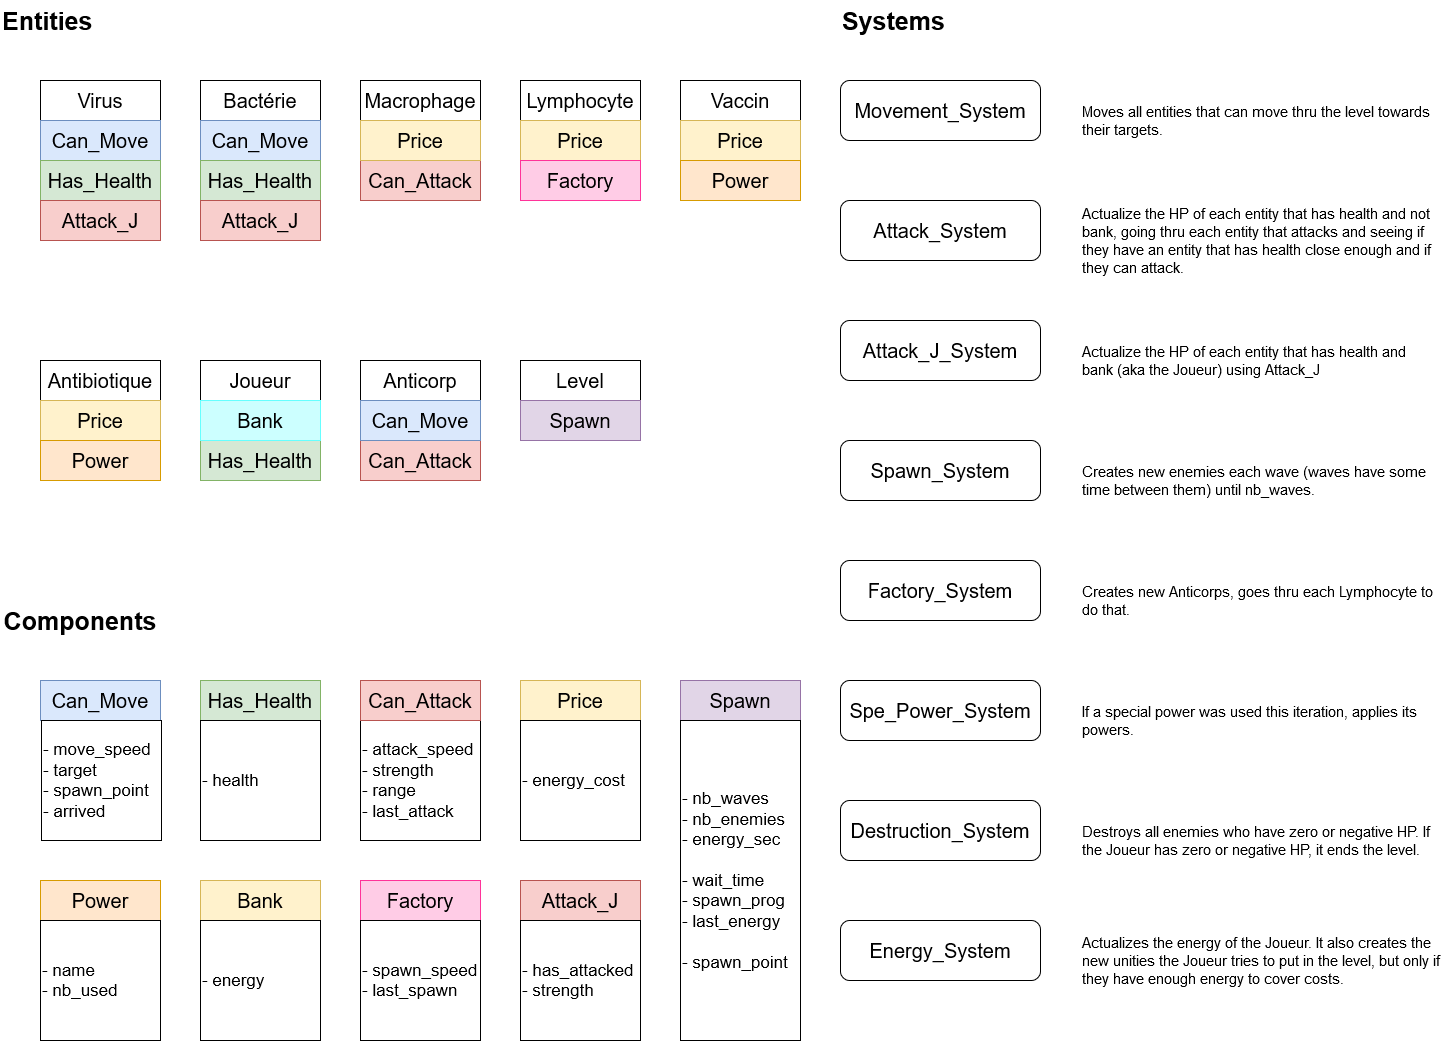

The diagram above was exported from draw.io. Its source (the exported page's mxGraphModel, read from the mxfile embedded in the PNG):
<mxGraphModel dx="1384" dy="767" grid="1" gridSize="10" guides="1" tooltips="1" connect="1" arrows="1" fold="1" page="1" pageScale="1" pageWidth="827" pageHeight="1169" math="0" shadow="0">
  <root>
    <mxCell id="0" />
    <mxCell id="1" parent="0" />
    <mxCell id="giJbfaXBqf1r_9-0xiJY-1" value="&lt;div align=&quot;left&quot;&gt;&lt;font style=&quot;font-size: 25px&quot;&gt;&lt;b&gt;Entities&lt;/b&gt;&lt;/font&gt;&lt;/div&gt;" style="text;html=1;strokeColor=none;fillColor=none;align=left;verticalAlign=middle;whiteSpace=wrap;rounded=0;" parent="1" vertex="1">
      <mxGeometry width="160" height="40" as="geometry" />
    </mxCell>
    <mxCell id="giJbfaXBqf1r_9-0xiJY-2" value="&lt;font style=&quot;font-size: 20px&quot;&gt;Virus&lt;/font&gt;" style="rounded=0;whiteSpace=wrap;html=1;" parent="1" vertex="1">
      <mxGeometry x="40" y="80" width="120" height="40" as="geometry" />
    </mxCell>
    <mxCell id="giJbfaXBqf1r_9-0xiJY-3" value="&lt;font style=&quot;font-size: 20px&quot;&gt;Bactérie&lt;/font&gt;" style="rounded=0;whiteSpace=wrap;html=1;" parent="1" vertex="1">
      <mxGeometry x="200" y="80" width="120" height="40" as="geometry" />
    </mxCell>
    <mxCell id="giJbfaXBqf1r_9-0xiJY-4" value="&lt;font style=&quot;font-size: 20px&quot;&gt;Macrophage&lt;/font&gt;" style="rounded=0;whiteSpace=wrap;html=1;" parent="1" vertex="1">
      <mxGeometry x="360" y="80" width="120" height="40" as="geometry" />
    </mxCell>
    <mxCell id="giJbfaXBqf1r_9-0xiJY-18" value="&lt;font style=&quot;font-size: 20px&quot;&gt;Lymphocyte&lt;/font&gt;" style="rounded=0;whiteSpace=wrap;html=1;" parent="1" vertex="1">
      <mxGeometry x="520" y="80" width="120" height="40" as="geometry" />
    </mxCell>
    <mxCell id="giJbfaXBqf1r_9-0xiJY-19" value="&lt;font style=&quot;font-size: 20px&quot;&gt;Vaccin&lt;/font&gt;" style="rounded=0;whiteSpace=wrap;html=1;" parent="1" vertex="1">
      <mxGeometry x="680" y="80" width="120" height="40" as="geometry" />
    </mxCell>
    <mxCell id="giJbfaXBqf1r_9-0xiJY-20" value="&lt;font style=&quot;font-size: 20px&quot;&gt;Antibiotique&lt;/font&gt;" style="rounded=0;whiteSpace=wrap;html=1;" parent="1" vertex="1">
      <mxGeometry x="40" y="360" width="120" height="40" as="geometry" />
    </mxCell>
    <mxCell id="giJbfaXBqf1r_9-0xiJY-21" value="&lt;font style=&quot;font-size: 20px&quot;&gt;Joueur&lt;/font&gt;" style="rounded=0;whiteSpace=wrap;html=1;" parent="1" vertex="1">
      <mxGeometry x="200" y="360" width="120" height="40" as="geometry" />
    </mxCell>
    <mxCell id="giJbfaXBqf1r_9-0xiJY-22" value="&lt;font style=&quot;font-size: 25px&quot;&gt;&lt;b&gt;&lt;font style=&quot;font-size: 25px&quot;&gt;Components&lt;/font&gt;&lt;/b&gt;&lt;/font&gt;" style="text;html=1;strokeColor=none;fillColor=none;align=center;verticalAlign=middle;whiteSpace=wrap;rounded=0;" parent="1" vertex="1">
      <mxGeometry y="600" width="160" height="40" as="geometry" />
    </mxCell>
    <mxCell id="giJbfaXBqf1r_9-0xiJY-24" value="&lt;font style=&quot;font-size: 20px&quot;&gt;Can_Move&lt;/font&gt;" style="rounded=0;whiteSpace=wrap;html=1;fillColor=#dae8fc;strokeColor=#6c8ebf;" parent="1" vertex="1">
      <mxGeometry x="40" y="680" width="120" height="40" as="geometry" />
    </mxCell>
    <mxCell id="giJbfaXBqf1r_9-0xiJY-25" value="&lt;font style=&quot;font-size: 17px&quot;&gt;- move_speed&lt;/font&gt;&lt;br&gt;&lt;div style=&quot;font-size: 17px&quot; align=&quot;left&quot;&gt;&lt;font style=&quot;font-size: 17px&quot;&gt;- target&lt;/font&gt;&lt;/div&gt;&lt;div style=&quot;font-size: 17px&quot; align=&quot;left&quot;&gt;&lt;font style=&quot;font-size: 17px&quot;&gt;- spawn_point&lt;br&gt;&lt;/font&gt;&lt;/div&gt;&lt;div style=&quot;font-size: 17px&quot; align=&quot;left&quot;&gt;&lt;font style=&quot;font-size: 17px&quot;&gt;- arrived&lt;br&gt;&lt;/font&gt;&lt;/div&gt;" style="rounded=0;whiteSpace=wrap;html=1;align=left;" parent="1" vertex="1">
      <mxGeometry x="41" y="720" width="120" height="120" as="geometry" />
    </mxCell>
    <mxCell id="giJbfaXBqf1r_9-0xiJY-27" value="&lt;font style=&quot;font-size: 20px&quot;&gt;Can_Move&lt;/font&gt;" style="rounded=0;whiteSpace=wrap;html=1;fillColor=#dae8fc;strokeColor=#6c8ebf;" parent="1" vertex="1">
      <mxGeometry x="40" y="120" width="120" height="40" as="geometry" />
    </mxCell>
    <mxCell id="giJbfaXBqf1r_9-0xiJY-28" value="&lt;font style=&quot;font-size: 20px&quot;&gt;Can_Move&lt;/font&gt;" style="rounded=0;whiteSpace=wrap;html=1;fillColor=#dae8fc;strokeColor=#6c8ebf;" parent="1" vertex="1">
      <mxGeometry x="200" y="120" width="120" height="40" as="geometry" />
    </mxCell>
    <mxCell id="giJbfaXBqf1r_9-0xiJY-29" value="&lt;font style=&quot;font-size: 20px&quot;&gt;Has_Health&lt;/font&gt;" style="rounded=0;whiteSpace=wrap;html=1;fillColor=#d5e8d4;strokeColor=#82b366;" parent="1" vertex="1">
      <mxGeometry x="200" y="680" width="120" height="40" as="geometry" />
    </mxCell>
    <mxCell id="giJbfaXBqf1r_9-0xiJY-30" value="&lt;font style=&quot;font-size: 17px&quot;&gt;- health&lt;/font&gt;" style="rounded=0;whiteSpace=wrap;html=1;align=left;" parent="1" vertex="1">
      <mxGeometry x="200" y="720" width="120" height="120" as="geometry" />
    </mxCell>
    <mxCell id="giJbfaXBqf1r_9-0xiJY-31" value="&lt;font style=&quot;font-size: 20px&quot;&gt;Has_Health&lt;/font&gt;" style="rounded=0;whiteSpace=wrap;html=1;fillColor=#d5e8d4;strokeColor=#82b366;" parent="1" vertex="1">
      <mxGeometry x="40" y="160" width="120" height="40" as="geometry" />
    </mxCell>
    <mxCell id="giJbfaXBqf1r_9-0xiJY-32" value="&lt;font style=&quot;font-size: 20px&quot;&gt;Has_Health&lt;/font&gt;" style="rounded=0;whiteSpace=wrap;html=1;fillColor=#d5e8d4;strokeColor=#82b366;" parent="1" vertex="1">
      <mxGeometry x="200" y="160" width="120" height="40" as="geometry" />
    </mxCell>
    <mxCell id="giJbfaXBqf1r_9-0xiJY-33" value="&lt;font style=&quot;font-size: 20px&quot;&gt;Has_Health&lt;/font&gt;" style="rounded=0;whiteSpace=wrap;html=1;fillColor=#d5e8d4;strokeColor=#82b366;" parent="1" vertex="1">
      <mxGeometry x="200" y="440" width="120" height="40" as="geometry" />
    </mxCell>
    <mxCell id="giJbfaXBqf1r_9-0xiJY-34" value="&lt;font style=&quot;font-size: 20px&quot;&gt;Can_Attack&lt;/font&gt;" style="rounded=0;whiteSpace=wrap;html=1;fillColor=#f8cecc;strokeColor=#b85450;" parent="1" vertex="1">
      <mxGeometry x="360" y="680" width="120" height="40" as="geometry" />
    </mxCell>
    <mxCell id="giJbfaXBqf1r_9-0xiJY-35" value="&lt;div&gt;&lt;font style=&quot;font-size: 17px&quot;&gt;- attack_speed&lt;/font&gt;&lt;/div&gt;&lt;div&gt;&lt;font style=&quot;font-size: 17px&quot;&gt;- strength&lt;br&gt;&lt;/font&gt;&lt;/div&gt;&lt;div&gt;&lt;font style=&quot;font-size: 17px&quot;&gt;- range&lt;/font&gt;&lt;/div&gt;&lt;div&gt;&lt;font style=&quot;font-size: 17px&quot;&gt;- last_attack&lt;br&gt;&lt;/font&gt;&lt;/div&gt;" style="rounded=0;whiteSpace=wrap;html=1;align=left;" parent="1" vertex="1">
      <mxGeometry x="360" y="720" width="120" height="120" as="geometry" />
    </mxCell>
    <mxCell id="giJbfaXBqf1r_9-0xiJY-36" value="&lt;font style=&quot;font-size: 20px&quot;&gt;Can_Attack&lt;/font&gt;" style="rounded=0;whiteSpace=wrap;html=1;fillColor=#f8cecc;strokeColor=#b85450;" parent="1" vertex="1">
      <mxGeometry x="360" y="160" width="120" height="40" as="geometry" />
    </mxCell>
    <mxCell id="giJbfaXBqf1r_9-0xiJY-38" value="&lt;font style=&quot;font-size: 20px&quot;&gt;Level&lt;/font&gt;" style="rounded=0;whiteSpace=wrap;html=1;" parent="1" vertex="1">
      <mxGeometry x="520" y="360" width="120" height="40" as="geometry" />
    </mxCell>
    <mxCell id="giJbfaXBqf1r_9-0xiJY-40" value="&lt;font style=&quot;font-size: 20px&quot;&gt;Can_Attack&lt;/font&gt;" style="rounded=0;whiteSpace=wrap;html=1;fillColor=#f8cecc;strokeColor=#b85450;" parent="1" vertex="1">
      <mxGeometry x="360" y="680" width="120" height="40" as="geometry" />
    </mxCell>
    <mxCell id="fk8l_R-sByJuuvagH3PN-14" value="" style="edgeStyle=orthogonalEdgeStyle;rounded=0;orthogonalLoop=1;jettySize=auto;html=1;fontSize=15;" edge="1" parent="1" source="giJbfaXBqf1r_9-0xiJY-41">
      <mxGeometry relative="1" as="geometry">
        <mxPoint x="580" y="800" as="targetPoint" />
      </mxGeometry>
    </mxCell>
    <mxCell id="giJbfaXBqf1r_9-0xiJY-41" value="&lt;font style=&quot;font-size: 20px&quot;&gt;Price&lt;/font&gt;" style="rounded=0;whiteSpace=wrap;html=1;fillColor=#fff2cc;strokeColor=#d6b656;" parent="1" vertex="1">
      <mxGeometry x="520" y="680" width="120" height="40" as="geometry" />
    </mxCell>
    <mxCell id="giJbfaXBqf1r_9-0xiJY-43" value="&lt;div&gt;&lt;font style=&quot;font-size: 17px&quot;&gt;- energy_cost&lt;/font&gt;&lt;/div&gt;" style="rounded=0;whiteSpace=wrap;html=1;align=left;" parent="1" vertex="1">
      <mxGeometry x="520" y="720" width="120" height="120" as="geometry" />
    </mxCell>
    <mxCell id="giJbfaXBqf1r_9-0xiJY-44" value="&lt;font style=&quot;font-size: 20px&quot;&gt;Price&lt;/font&gt;" style="rounded=0;whiteSpace=wrap;html=1;fillColor=#fff2cc;strokeColor=#d6b656;" parent="1" vertex="1">
      <mxGeometry x="360" y="120" width="120" height="40" as="geometry" />
    </mxCell>
    <mxCell id="giJbfaXBqf1r_9-0xiJY-45" value="&lt;font style=&quot;font-size: 20px&quot;&gt;Price&lt;/font&gt;" style="rounded=0;whiteSpace=wrap;html=1;fillColor=#fff2cc;strokeColor=#d6b656;" parent="1" vertex="1">
      <mxGeometry x="520" y="120" width="120" height="40" as="geometry" />
    </mxCell>
    <mxCell id="giJbfaXBqf1r_9-0xiJY-46" value="&lt;font style=&quot;font-size: 20px&quot;&gt;Price&lt;/font&gt;" style="rounded=0;whiteSpace=wrap;html=1;fillColor=#fff2cc;strokeColor=#d6b656;" parent="1" vertex="1">
      <mxGeometry x="680" y="120" width="120" height="40" as="geometry" />
    </mxCell>
    <mxCell id="giJbfaXBqf1r_9-0xiJY-48" value="&lt;font style=&quot;font-size: 20px&quot;&gt;Price&lt;/font&gt;" style="rounded=0;whiteSpace=wrap;html=1;fillColor=#fff2cc;strokeColor=#d6b656;" parent="1" vertex="1">
      <mxGeometry x="40" y="400" width="120" height="40" as="geometry" />
    </mxCell>
    <mxCell id="giJbfaXBqf1r_9-0xiJY-49" value="&lt;font style=&quot;font-size: 20px&quot;&gt;Anticorp&lt;/font&gt;" style="rounded=0;whiteSpace=wrap;html=1;" parent="1" vertex="1">
      <mxGeometry x="360" y="360" width="120" height="40" as="geometry" />
    </mxCell>
    <mxCell id="giJbfaXBqf1r_9-0xiJY-50" value="&lt;font style=&quot;font-size: 20px&quot;&gt;Can_Attack&lt;/font&gt;" style="rounded=0;whiteSpace=wrap;html=1;fillColor=#f8cecc;strokeColor=#b85450;" parent="1" vertex="1">
      <mxGeometry x="360" y="440" width="120" height="40" as="geometry" />
    </mxCell>
    <mxCell id="giJbfaXBqf1r_9-0xiJY-51" value="&lt;font style=&quot;font-size: 20px&quot;&gt;Can_Move&lt;/font&gt;" style="rounded=0;whiteSpace=wrap;html=1;fillColor=#dae8fc;strokeColor=#6c8ebf;" parent="1" vertex="1">
      <mxGeometry x="360" y="400" width="120" height="40" as="geometry" />
    </mxCell>
    <mxCell id="giJbfaXBqf1r_9-0xiJY-52" value="&lt;font style=&quot;font-size: 20px&quot;&gt;Spawn&lt;/font&gt;" style="rounded=0;whiteSpace=wrap;html=1;fillColor=#e1d5e7;strokeColor=#9673a6;" parent="1" vertex="1">
      <mxGeometry x="680" y="680" width="120" height="40" as="geometry" />
    </mxCell>
    <mxCell id="giJbfaXBqf1r_9-0xiJY-53" value="&lt;div&gt;&lt;font style=&quot;font-size: 17px&quot;&gt;- nb_waves&lt;/font&gt;&lt;/div&gt;&lt;div&gt;&lt;font style=&quot;font-size: 17px&quot;&gt;- nb_enemies&lt;/font&gt;&lt;/div&gt;&lt;div&gt;&lt;font style=&quot;font-size: 17px&quot;&gt;- energy_sec&lt;br&gt;&lt;/font&gt;&lt;/div&gt;&lt;div&gt;&lt;font style=&quot;font-size: 17px&quot;&gt;&lt;br&gt;&lt;/font&gt;&lt;/div&gt;&lt;div&gt;&lt;font style=&quot;font-size: 17px&quot;&gt;- wait_time&lt;/font&gt;&lt;/div&gt;&lt;div&gt;&lt;font style=&quot;font-size: 17px&quot;&gt;- spawn_prog&lt;br&gt;&lt;/font&gt;&lt;/div&gt;&lt;div&gt;&lt;font style=&quot;font-size: 17px&quot;&gt;- last_energy&lt;br&gt;&lt;/font&gt;&lt;/div&gt;&lt;div&gt;&lt;font style=&quot;font-size: 17px&quot;&gt;&lt;br&gt;&lt;/font&gt;&lt;/div&gt;&lt;div&gt;&lt;font style=&quot;font-size: 17px&quot;&gt;- spawn_point&lt;br&gt;&lt;/font&gt;&lt;/div&gt;" style="rounded=0;whiteSpace=wrap;html=1;align=left;" parent="1" vertex="1">
      <mxGeometry x="680" y="720" width="120" height="320" as="geometry" />
    </mxCell>
    <mxCell id="giJbfaXBqf1r_9-0xiJY-54" value="&lt;font style=&quot;font-size: 20px&quot;&gt;Spawn&lt;/font&gt;" style="rounded=0;whiteSpace=wrap;html=1;fillColor=#e1d5e7;strokeColor=#9673a6;" parent="1" vertex="1">
      <mxGeometry x="520" y="400" width="120" height="40" as="geometry" />
    </mxCell>
    <mxCell id="giJbfaXBqf1r_9-0xiJY-55" value="&lt;font style=&quot;font-size: 25px&quot;&gt;&lt;b&gt;Systems&lt;/b&gt;&lt;/font&gt;" style="text;html=1;strokeColor=none;fillColor=none;align=left;verticalAlign=middle;whiteSpace=wrap;rounded=0;" parent="1" vertex="1">
      <mxGeometry x="840" width="160" height="40" as="geometry" />
    </mxCell>
    <mxCell id="giJbfaXBqf1r_9-0xiJY-56" value="&lt;font style=&quot;font-size: 20px&quot;&gt;Movement_System&lt;/font&gt;" style="rounded=1;whiteSpace=wrap;html=1;" parent="1" vertex="1">
      <mxGeometry x="840" y="80" width="200" height="60" as="geometry" />
    </mxCell>
    <mxCell id="giJbfaXBqf1r_9-0xiJY-57" value="&lt;font style=&quot;font-size: 20px&quot;&gt;Attack_System&lt;/font&gt;" style="rounded=1;whiteSpace=wrap;html=1;" parent="1" vertex="1">
      <mxGeometry x="840" y="200" width="200" height="60" as="geometry" />
    </mxCell>
    <mxCell id="giJbfaXBqf1r_9-0xiJY-58" value="&lt;font style=&quot;font-size: 20px&quot;&gt;Spawn_System&lt;/font&gt;" style="rounded=1;whiteSpace=wrap;html=1;" parent="1" vertex="1">
      <mxGeometry x="840" y="440" width="200" height="60" as="geometry" />
    </mxCell>
    <mxCell id="giJbfaXBqf1r_9-0xiJY-59" value="&lt;font style=&quot;font-size: 20px&quot;&gt;Spe_Power_System&lt;/font&gt;" style="rounded=1;whiteSpace=wrap;html=1;" parent="1" vertex="1">
      <mxGeometry x="840" y="680" width="200" height="60" as="geometry" />
    </mxCell>
    <mxCell id="giJbfaXBqf1r_9-0xiJY-60" value="&lt;font style=&quot;font-size: 20px&quot;&gt;Power&lt;/font&gt;" style="rounded=0;whiteSpace=wrap;html=1;fillColor=#ffe6cc;strokeColor=#d79b00;" parent="1" vertex="1">
      <mxGeometry x="40" y="880" width="120" height="40" as="geometry" />
    </mxCell>
    <mxCell id="giJbfaXBqf1r_9-0xiJY-61" value="&lt;div&gt;&lt;font style=&quot;font-size: 17px&quot;&gt;- name&lt;br&gt;&lt;/font&gt;&lt;/div&gt;&lt;div&gt;&lt;font style=&quot;font-size: 17px&quot;&gt;- nb_used&lt;br&gt;&lt;/font&gt;&lt;/div&gt;" style="rounded=0;whiteSpace=wrap;html=1;align=left;" parent="1" vertex="1">
      <mxGeometry x="40" y="920" width="120" height="120" as="geometry" />
    </mxCell>
    <mxCell id="giJbfaXBqf1r_9-0xiJY-63" value="&lt;font style=&quot;font-size: 20px&quot;&gt;Power&lt;/font&gt;" style="rounded=0;whiteSpace=wrap;html=1;fillColor=#ffe6cc;strokeColor=#d79b00;" parent="1" vertex="1">
      <mxGeometry x="680" y="160" width="120" height="40" as="geometry" />
    </mxCell>
    <mxCell id="giJbfaXBqf1r_9-0xiJY-64" value="&lt;font style=&quot;font-size: 20px&quot;&gt;Power&lt;/font&gt;" style="rounded=0;whiteSpace=wrap;html=1;fillColor=#ffe6cc;strokeColor=#d79b00;" parent="1" vertex="1">
      <mxGeometry x="40" y="440" width="120" height="40" as="geometry" />
    </mxCell>
    <mxCell id="giJbfaXBqf1r_9-0xiJY-66" value="&lt;font style=&quot;font-size: 20px&quot;&gt;Destruction_System&lt;/font&gt;" style="rounded=1;whiteSpace=wrap;html=1;" parent="1" vertex="1">
      <mxGeometry x="840" y="800" width="200" height="60" as="geometry" />
    </mxCell>
    <mxCell id="giJbfaXBqf1r_9-0xiJY-67" value="&lt;font style=&quot;font-size: 20px&quot;&gt;Bank&lt;/font&gt;" style="rounded=0;whiteSpace=wrap;html=1;fillColor=#fff2cc;strokeColor=#d6b656;" parent="1" vertex="1">
      <mxGeometry x="200" y="880" width="120" height="40" as="geometry" />
    </mxCell>
    <mxCell id="giJbfaXBqf1r_9-0xiJY-68" value="&lt;div&gt;&lt;font style=&quot;font-size: 17px&quot;&gt;- energy&lt;/font&gt;&lt;/div&gt;" style="rounded=0;whiteSpace=wrap;html=1;align=left;" parent="1" vertex="1">
      <mxGeometry x="200" y="920" width="120" height="120" as="geometry" />
    </mxCell>
    <mxCell id="giJbfaXBqf1r_9-0xiJY-69" value="&lt;font style=&quot;font-size: 20px&quot;&gt;Bank&lt;/font&gt;" style="rounded=0;whiteSpace=wrap;html=1;fillColor=#CCFFFF;strokeColor=#66FFFF;" parent="1" vertex="1">
      <mxGeometry x="200" y="400" width="120" height="40" as="geometry" />
    </mxCell>
    <mxCell id="giJbfaXBqf1r_9-0xiJY-70" value="&lt;font style=&quot;font-size: 20px&quot;&gt;Energy_System&lt;/font&gt;" style="rounded=1;whiteSpace=wrap;html=1;" parent="1" vertex="1">
      <mxGeometry x="840" y="920" width="200" height="60" as="geometry" />
    </mxCell>
    <mxCell id="fk8l_R-sByJuuvagH3PN-1" value="&lt;font style=&quot;font-size: 20px&quot;&gt;Factory&lt;/font&gt;" style="rounded=0;whiteSpace=wrap;html=1;fillColor=#FFCCE6;strokeColor=#FF3399;" vertex="1" parent="1">
      <mxGeometry x="360" y="880" width="120" height="40" as="geometry" />
    </mxCell>
    <mxCell id="fk8l_R-sByJuuvagH3PN-2" value="&lt;div&gt;&lt;font style=&quot;font-size: 17px&quot;&gt;- spawn_speed&lt;br&gt;&lt;/font&gt;&lt;/div&gt;&lt;div&gt;&lt;font style=&quot;font-size: 17px&quot;&gt;- last_spawn&lt;br&gt;&lt;/font&gt;&lt;/div&gt;" style="rounded=0;whiteSpace=wrap;html=1;align=left;" vertex="1" parent="1">
      <mxGeometry x="360" y="920" width="120" height="120" as="geometry" />
    </mxCell>
    <mxCell id="fk8l_R-sByJuuvagH3PN-3" value="&lt;font style=&quot;font-size: 20px&quot;&gt;Factory&lt;/font&gt;" style="rounded=0;whiteSpace=wrap;html=1;fillColor=#FFCCE6;strokeColor=#FF3399;" vertex="1" parent="1">
      <mxGeometry x="520" y="160" width="120" height="40" as="geometry" />
    </mxCell>
    <mxCell id="fk8l_R-sByJuuvagH3PN-4" value="&lt;font style=&quot;font-size: 20px&quot;&gt;Factory_System&lt;/font&gt;" style="rounded=1;whiteSpace=wrap;html=1;" vertex="1" parent="1">
      <mxGeometry x="840" y="560" width="200" height="60" as="geometry" />
    </mxCell>
    <mxCell id="fk8l_R-sByJuuvagH3PN-5" value="Moves all entities that can move thru the level towards their targets." style="text;html=1;strokeColor=none;fillColor=none;align=left;verticalAlign=middle;whiteSpace=wrap;rounded=0;fontSize=15;" vertex="1" parent="1">
      <mxGeometry x="1080" y="80" width="360" height="80" as="geometry" />
    </mxCell>
    <mxCell id="fk8l_R-sByJuuvagH3PN-7" value="Actualize the HP of each entity that has health and not bank, going thru each entity that attacks and seeing if they have an entity that has health close enough and if they can attack. " style="text;html=1;strokeColor=none;fillColor=none;align=left;verticalAlign=middle;whiteSpace=wrap;rounded=0;fontSize=15;" vertex="1" parent="1">
      <mxGeometry x="1080" y="200" width="360" height="80" as="geometry" />
    </mxCell>
    <mxCell id="fk8l_R-sByJuuvagH3PN-8" value="Creates new enemies each wave (waves have some time between them) until nb_waves. " style="text;html=1;strokeColor=none;fillColor=none;align=left;verticalAlign=middle;whiteSpace=wrap;rounded=0;fontSize=15;" vertex="1" parent="1">
      <mxGeometry x="1080" y="440" width="360" height="80" as="geometry" />
    </mxCell>
    <mxCell id="fk8l_R-sByJuuvagH3PN-9" value="Creates new Anticorps, goes thru each Lymphocyte to do that.&amp;nbsp; &amp;nbsp; " style="text;html=1;strokeColor=none;fillColor=none;align=left;verticalAlign=middle;whiteSpace=wrap;rounded=0;fontSize=15;" vertex="1" parent="1">
      <mxGeometry x="1080" y="560" width="360" height="80" as="geometry" />
    </mxCell>
    <mxCell id="fk8l_R-sByJuuvagH3PN-10" value="If a special power was used this iteration, applies its powers." style="text;html=1;strokeColor=none;fillColor=none;align=left;verticalAlign=middle;whiteSpace=wrap;rounded=0;fontSize=15;" vertex="1" parent="1">
      <mxGeometry x="1080" y="680" width="360" height="80" as="geometry" />
    </mxCell>
    <mxCell id="fk8l_R-sByJuuvagH3PN-11" value="Destroys all enemies who have zero or negative HP. If the Joueur has zero or negative HP, it ends the level. " style="text;html=1;strokeColor=none;fillColor=none;align=left;verticalAlign=middle;whiteSpace=wrap;rounded=0;fontSize=15;" vertex="1" parent="1">
      <mxGeometry x="1080" y="800" width="360" height="80" as="geometry" />
    </mxCell>
    <mxCell id="fk8l_R-sByJuuvagH3PN-12" value="Actualizes the energy of the Joueur. It also creates the new unities the Joueur tries to put in the level, but only if they have enough energy to cover costs. " style="text;html=1;strokeColor=none;fillColor=none;align=left;verticalAlign=middle;whiteSpace=wrap;rounded=0;fontSize=15;" vertex="1" parent="1">
      <mxGeometry x="1080" y="920" width="360" height="80" as="geometry" />
    </mxCell>
    <mxCell id="fk8l_R-sByJuuvagH3PN-15" value="&lt;font style=&quot;font-size: 20px&quot;&gt;Attack_J&lt;/font&gt;" style="rounded=0;whiteSpace=wrap;html=1;fillColor=#f8cecc;strokeColor=#b85450;" vertex="1" parent="1">
      <mxGeometry x="520" y="880" width="120" height="40" as="geometry" />
    </mxCell>
    <mxCell id="fk8l_R-sByJuuvagH3PN-16" value="&lt;div&gt;&lt;font style=&quot;font-size: 17px&quot;&gt;- has_attacked&lt;/font&gt;&lt;/div&gt;&lt;div&gt;&lt;font style=&quot;font-size: 17px&quot;&gt;- strength&lt;br&gt;&lt;/font&gt;&lt;/div&gt;" style="rounded=0;whiteSpace=wrap;html=1;align=left;" vertex="1" parent="1">
      <mxGeometry x="520" y="920" width="120" height="120" as="geometry" />
    </mxCell>
    <mxCell id="fk8l_R-sByJuuvagH3PN-17" value="&lt;font style=&quot;font-size: 20px&quot;&gt;Attack_J&lt;/font&gt;" style="rounded=0;whiteSpace=wrap;html=1;fillColor=#f8cecc;strokeColor=#b85450;" vertex="1" parent="1">
      <mxGeometry x="40" y="200" width="120" height="40" as="geometry" />
    </mxCell>
    <mxCell id="fk8l_R-sByJuuvagH3PN-19" value="&lt;font style=&quot;font-size: 20px&quot;&gt;Attack_J_System&lt;/font&gt;" style="rounded=1;whiteSpace=wrap;html=1;" vertex="1" parent="1">
      <mxGeometry x="840" y="320" width="200" height="60" as="geometry" />
    </mxCell>
    <mxCell id="fk8l_R-sByJuuvagH3PN-20" value="&lt;font style=&quot;font-size: 20px&quot;&gt;Attack_J&lt;/font&gt;" style="rounded=0;whiteSpace=wrap;html=1;fillColor=#f8cecc;strokeColor=#b85450;" vertex="1" parent="1">
      <mxGeometry x="200" y="200" width="120" height="40" as="geometry" />
    </mxCell>
    <mxCell id="fk8l_R-sByJuuvagH3PN-21" value="Actualize the HP of each entity that has health and&amp;nbsp; bank (aka the Joueur) using Attack_J" style="text;html=1;strokeColor=none;fillColor=none;align=left;verticalAlign=middle;whiteSpace=wrap;rounded=0;fontSize=15;" vertex="1" parent="1">
      <mxGeometry x="1080" y="320" width="360" height="80" as="geometry" />
    </mxCell>
  </root>
</mxGraphModel>